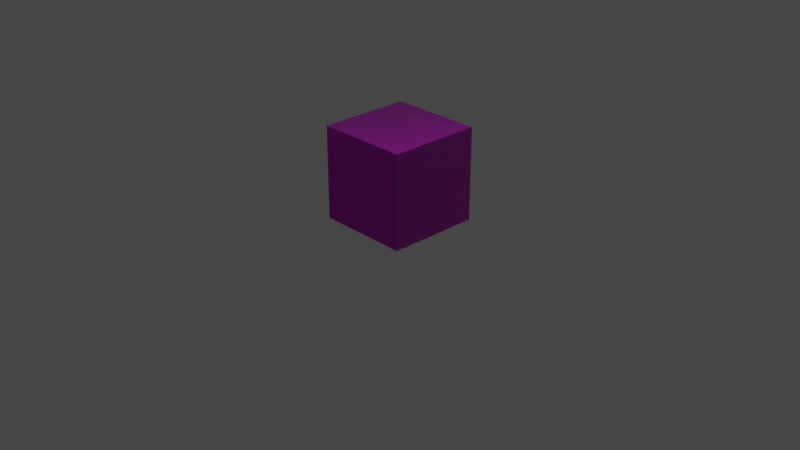 # Source: wooden-box.blend  (saved by Blender 3.3.6; exported with 4.5.12 LTS)
import bpy
from mathutils import Matrix  # noqa: F401  (used for matrix-valued properties, if any)

bpy.ops.wm.read_factory_settings(use_empty=True)
scene = bpy.context.scene
scene.name = 'Scene'

# ---- collections
col_collection = bpy.data.collections.new('Collection'); scene.collection.children.link(col_collection)

# ---- images (referenced by path relative to the original .blend; pixels are not part of the script)
import os
ASSET_DIR = os.environ.get("B2B_ASSET_DIR", "")  # directory of the original .blend (textures are referenced by path, not embedded)
HERE = os.path.dirname(os.path.abspath(__file__))  # packed textures are extracted next to this script under _unpacked/

def load_image(name, relpath, width, height, colorspace="sRGB"):
    """Load a texture the original file referenced (path relative to the .blend, or extracted next to this script)."""
    p = next((c for c in (os.path.join(HERE, relpath), os.path.join(ASSET_DIR, relpath)) if relpath and os.path.exists(c)), "")
    if p:
        img = bpy.data.images.load(p, check_existing=True)
        img.name = name
    else:  # same state as the original file: an image datablock whose file is absent (Cycles renders it pink)
        img = bpy.data.images.new(name, width, height)
        img.source = "FILE"
        img.filepath = "//" + (relpath or name)
    img.colorspace_settings.name = colorspace
    return img
img_untitled_height_png = load_image('untitled_height.png', 'untitled_height.png', 1024, 1024, 'Non-Color')
img_untitled_albedo_png = load_image('untitled_albedo.png', 'untitled_albedo.png', 1024, 1024, 'sRGB')
img_untitled_metalness_png = load_image('untitled_metalness.png', 'untitled_metalness.png', 1024, 1024, 'Non-Color')
img_untitled_roughness_png = load_image('untitled_roughness.png', 'untitled_roughness.png', 1024, 1024, 'Non-Color')
img_untitled_normal_png = load_image('untitled_normal.png', 'untitled_normal.png', 1024, 1024, 'Non-Color')
img_untitled_ao_png = load_image('untitled_ao.png', 'untitled_ao.png', 1024, 1024, 'Non-Color')

# ---- materials (node trees are filled in below, after node groups)
mat_material = bpy.data.materials.new('Material')
mat_material.alpha_threshold = 0.0
mat_material.use_transparent_shadow = False
mat_material.roughness = 0.5
mat_material.line_color = (0.0, 0.0, 0.0, 1.0)

# ---- material node trees
mat_material.use_nodes = True; mat_material.node_tree.nodes.clear()
_N = mat_material.node_tree.nodes; _L = mat_material.node_tree.links
n0 = _N.new('ShaderNodeOutputMaterial'); n0.name = 'Material Output'; n0.location = (300, 300)
n1 = _N.new('ShaderNodeBsdfPrincipled'); n1.name = 'Principled BSDF'; n1.location = (10, 300)
n1.distribution = 'GGX'
n1.subsurface_method = 'RANDOM_WALK_SKIN'
n1.inputs[3].default_value = 1.45
n1.inputs[27].default_value = (0.0, 0.0, 0.0, 1.0)
n1.inputs[28].default_value = 1.0
n2 = _N.new('ShaderNodeTexImage'); n2.name = 'Image Texture'; n2.location = (86, -1430)
n2.label = 'Displacement'
n2.image = img_untitled_height_png
n3 = _N.new('ShaderNodeDisplacement'); n3.name = 'Displacement'; n3.location = (110, -400)
n3.inputs[2].default_value = 1.0
n4 = _N.new('ShaderNodeTexImage'); n4.name = 'Image Texture.001'; n4.location = (86, -310)
n4.label = 'Base Color'
n4.image = img_untitled_albedo_png
n5 = _N.new('ShaderNodeTexImage'); n5.name = 'Image Texture.002'; n5.location = (86, -590)
n5.label = 'Metallic'
n5.image = img_untitled_metalness_png
n6 = _N.new('ShaderNodeTexImage'); n6.name = 'Image Texture.003'; n6.location = (86, -870)
n6.label = 'Roughness'
n6.image = img_untitled_roughness_png
n7 = _N.new('ShaderNodeTexImage'); n7.name = 'Image Texture.004'; n7.location = (86, -1150)
n7.label = 'Normal'
n7.image = img_untitled_normal_png
n8 = _N.new('ShaderNodeNormalMap'); n8.name = 'Normal Map'; n8.location = (-240, -620)
n9 = _N.new('ShaderNodeTexImage'); n9.name = 'Image Texture.005'; n9.location = (86, -30)
n9.label = 'Ambient Occlusion'
n9.image = img_untitled_ao_png
n10 = _N.new('ShaderNodeMapping'); n10.name = 'Mapping'; n10.location = (230, -30)
n11 = _N.new('NodeReroute'); n11.name = 'Reroute'; n11.location = (36, -821)
n11.width = 16
n11.socket_idname = 'NodeSocketVector'
n12 = _N.new('ShaderNodeTexCoord'); n12.name = 'Texture Coordinate'; n12.location = (30, -30)
n13 = _N.new('NodeFrame'); n13.name = 'Frame'; n13.location = (-1270, 330)
n13.label = 'Mapping'
n13.width = 400
n14 = _N.new('NodeFrame'); n14.name = 'Frame.001'; n14.location = (-626, 530)
n14.label = 'Textures'
n14.width = 356
n2.parent = n14
n4.parent = n14
n5.parent = n14
n6.parent = n14
n7.parent = n14
n9.parent = n14
n10.parent = n13
n11.parent = n14
n12.parent = n13
_L.new(n1.outputs[0], n0.inputs[0])
_L.new(n2.outputs[0], n3.inputs[0])
_L.new(n3.outputs[0], n0.inputs[2])
_L.new(n4.outputs[0], n1.inputs[0])
_L.new(n5.outputs[0], n1.inputs[1])
_L.new(n6.outputs[0], n1.inputs[2])
_L.new(n7.outputs[0], n8.inputs[1])
_L.new(n8.outputs[0], n1.inputs[5])
_L.new(n11.outputs[0], n9.inputs[0])
_L.new(n11.outputs[0], n4.inputs[0])
_L.new(n11.outputs[0], n5.inputs[0])
_L.new(n11.outputs[0], n6.inputs[0])
_L.new(n11.outputs[0], n7.inputs[0])
_L.new(n11.outputs[0], n2.inputs[0])
_L.new(n10.outputs[0], n11.inputs[0])
_L.new(n12.outputs[2], n10.inputs[0])
n0.is_active_output = True

# ---- world
world_world = bpy.data.worlds.new('World'); scene.world = world_world
world_world.use_nodes = True; world_world.node_tree.nodes.clear()
_N = world_world.node_tree.nodes; _L = world_world.node_tree.links
n0 = _N.new('ShaderNodeOutputWorld'); n0.name = 'World Output'; n0.location = (300, 300)
n1 = _N.new('ShaderNodeBackground'); n1.name = 'Background'; n1.location = (10, 300)
n1.inputs[0].default_value = (0.05088, 0.05088, 0.05088, 1.0)
_L.new(n1.outputs[0], n0.inputs[0])
n0.is_active_output = True
world_world.color = (0.05088, 0.05088, 0.05088)
world_world.use_sun_shadow = False
world_world.sun_shadow_jitter_overblur = 0.0

# ---- cameras
cam_camera = bpy.data.cameras.new('Camera')
cam_camera.clip_end = 100.0
cam_camera.ortho_scale = 7.314

# ---- lights
light_light = bpy.data.lights.new('Light', 'POINT')
light_light.transmission_factor = 0.0
light_light.energy = 1000.0
light_light.shadow_soft_size = 0.1
light_light.shadow_maximum_resolution = 0.006
light_light.use_absolute_resolution = True

# ---- meshes
me_cube_001 = bpy.data.meshes.new('Cube.001')
me_cube_001.from_pydata([(-1.0, -1.0, -1.0), (-1.0, -1.0, 1.0), (-1.0, 1.0, -1.0), (-1.0, 1.0, 1.0), (1.0, -1.0, -1.0), (1.0, -1.0, 1.0), (1.0, 1.0, -1.0), (1.0, 1.0, 1.0)], [], [(0, 1, 3, 2), (2, 3, 7, 6), (6, 7, 5, 4), (4, 5, 1, 0), (2, 6, 4, 0), (7, 3, 1, 5)])
_uv = me_cube_001.uv_layers.new(name='UVMap')
_uv.uv.foreach_set('vector', [0.0, 1.192e-07, 1.0, 0.0, 1.0, 1.0, 1.192e-07, 1.0, 0.0, 1.192e-07, 1.0, 0.0, 1.0, 1.0, 1.192e-07, 1.0, 1.0, 0.0, 1.0, 1.0, 0.0, 1.0, 2.384e-07, 2.98e-08, 1.0, 0.0, 1.0, 1.0, 0.0, 1.0, 2.384e-07, 2.98e-08, 1.0, 1.0, 5.96e-08, 1.0, 0.0, 0.0, 1.0, 1.192e-07, 5.96e-08, 0.0, 1.0, 0.0, 1.0, 1.0, 0.0, 1.0])
me_cube_001.materials.append(mat_material)
me_cube_001.update()

# ---- objects
ob_light = bpy.data.objects.new('Light', light_light)
ob_camera = bpy.data.objects.new('Camera', cam_camera)
ob_cube = bpy.data.objects.new('Cube', me_cube_001)

# ---- transforms, parenting, visibility, modifiers, constraints
ob_light.location = (4.076, 1.005, 5.904)
ob_light.rotation_euler = (0.6503, 0.05522, 1.866)
ob_light.lock_rotations_4d = False
ob_light.empty_display_type = 'ARROWS'
ob_light.color = (0.0, 0.0, 0.0, 0.0)
ob_light.lineart.crease_threshold = 0.0
ob_camera.location = (7.359, -6.926, 4.958)
ob_camera.rotation_euler = (1.109, 0.0, 0.8149)
ob_camera.lock_rotations_4d = False
ob_camera.empty_display_type = 'ARROWS'
ob_camera.color = (0.0, 0.0, 0.0, 0.0)
ob_camera.display_type = 'WIRE'
ob_camera.lineart.crease_threshold = 0.0
ob_cube.location = (0.0, 0.0, 0.5)
ob_cube.scale = (0.5, 0.5, 0.5)

# ---- collection membership
col_collection.objects.link(ob_light)
col_collection.objects.link(ob_camera)
col_collection.objects.link(ob_cube)

# ---- scene / render settings (as saved in the file)
scene.camera = ob_camera
scene.frame_start = 1; scene.frame_end = 250; scene.frame_set(1)
scene.render.engine = 'BLENDER_EEVEE_NEXT'
scene.cycles.sampling_pattern = 'TABULATED_SOBOL'
scene.cycles.use_light_tree = False
scene.view_settings.view_transform = 'Filmic'
bpy.context.view_layer.update()
